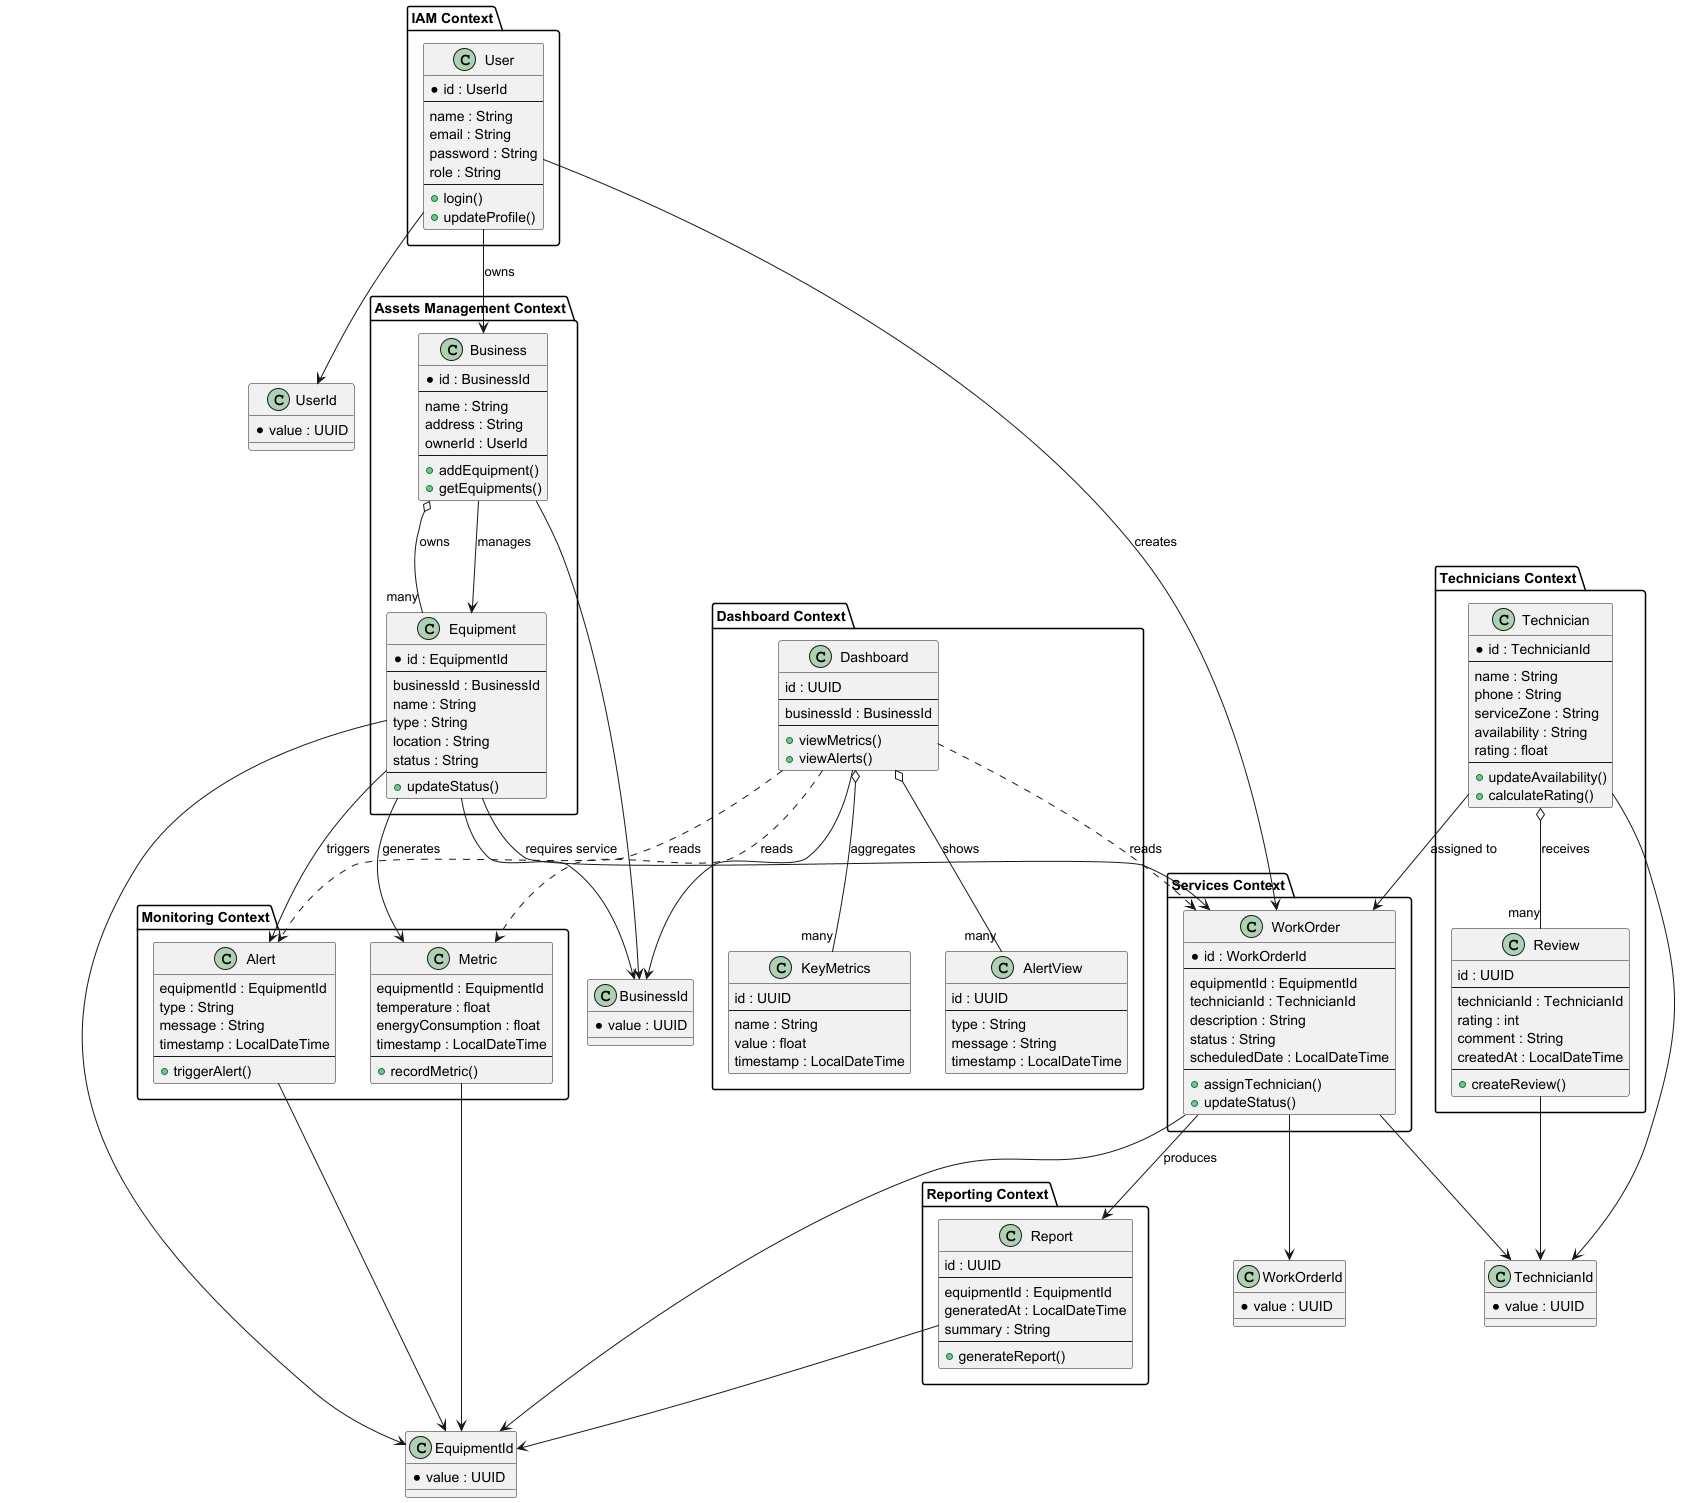

The diagram above was rendered by PlantUML. Its source (embedded in the PNG):
@startuml

class UserId {
  *value : UUID
}

class EquipmentId {
  *value : UUID
}

class WorkOrderId {
  *value : UUID
}

class TechnicianId {
  *value : UUID
}

class BusinessId {
  *value : UUID
}

package "IAM Context" {

  class User {
    *id : UserId
    --
    name : String
    email : String
    password : String
    role : String
    --
    +login()
    +updateProfile()
  }

  User --> UserId
}

package "Technicians Context" {

  class Technician {
    *id : TechnicianId
    --
    name : String
    phone : String
    serviceZone : String
    availability : String
    rating : float
    --
    +updateAvailability()
    +calculateRating()
  }

  class Review {
    id : UUID
    --
    technicianId : TechnicianId
    rating : int
    comment : String
    createdAt : LocalDateTime
    --
    +createReview()
  }

  Technician --> TechnicianId
  Review --> TechnicianId
  Technician o-- "many" Review : receives
}

package "Assets Management Context" {

  class Business {
    *id : BusinessId
    --
    name : String
    address : String
    ownerId : UserId
    --
    +addEquipment()
    +getEquipments()
  }

  class Equipment {
    *id : EquipmentId
    --
    businessId : BusinessId
    name : String
    type : String
    location : String
    status : String
    --
    +updateStatus()
  }

  Business --> BusinessId
  Equipment --> EquipmentId
  Equipment --> BusinessId

  Business o-- "many" Equipment : owns
}

package "Monitoring Context" {

  class Metric {
    equipmentId : EquipmentId
    temperature : float
    energyConsumption : float
    timestamp : LocalDateTime
    --
    +recordMetric()
  }

  class Alert {
    equipmentId : EquipmentId
    type : String
    message : String
    timestamp : LocalDateTime
    --
    +triggerAlert()
  }

  Metric --> EquipmentId
  Alert --> EquipmentId
}

package "Services Context" {

  class WorkOrder {
    *id : WorkOrderId
    --
    equipmentId : EquipmentId
    technicianId : TechnicianId
    description : String
    status : String
    scheduledDate : LocalDateTime
    --
    +assignTechnician()
    +updateStatus()
  }

  WorkOrder --> WorkOrderId
  WorkOrder --> EquipmentId
  WorkOrder --> TechnicianId
}

package "Dashboard Context" {

  class Dashboard {
    id : UUID
    --
    businessId : BusinessId
    --
    +viewMetrics()
    +viewAlerts()
  }

  class KeyMetrics {
    id : UUID
    --
    name : String
    value : float
    timestamp : LocalDateTime
  }

  class AlertView {
    id : UUID
    --
    type : String
    message : String
    timestamp : LocalDateTime
  }

  Dashboard --> BusinessId
  Dashboard o-- "many" KeyMetrics : aggregates
  Dashboard o-- "many" AlertView : shows
}

package "Reporting Context" {

  class Report {
    id : UUID
    --
    equipmentId : EquipmentId
    generatedAt : LocalDateTime
    summary : String
    --
    +generateReport()
  }

  Report --> EquipmentId
}

User --> Business : owns
Business --> Equipment : manages
User --> WorkOrder : creates
Technician --> WorkOrder : assigned to
Equipment --> WorkOrder : requires service
Equipment --> Metric : generates
Equipment --> Alert : triggers
WorkOrder --> Report : produces
Dashboard ..> Metric : reads
Dashboard ..> Alert : reads
Dashboard ..> WorkOrder : reads

@enduml